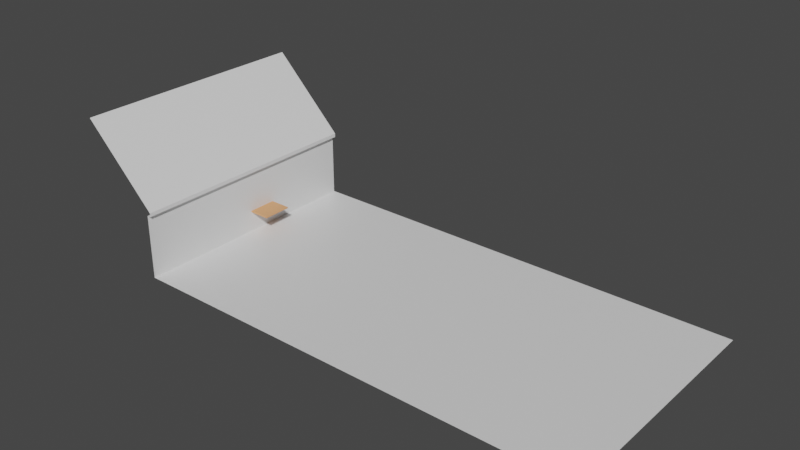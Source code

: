 # Source: Table.blend  (saved by Blender 2.93.20; exported with 4.5.12 LTS)
import bpy
from mathutils import Matrix  # noqa: F401  (used for matrix-valued properties, if any)

bpy.ops.wm.read_factory_settings(use_empty=True)
scene = bpy.context.scene
scene.name = 'Scene'

# ---- collections
col_collection = bpy.data.collections.new('Collection'); scene.collection.children.link(col_collection)

# ---- materials (node trees are filled in below, after node groups)
mat_material_001 = bpy.data.materials.new('Material.001')
mat_material_001.use_transparent_shadow = False
mat_material_001.diffuse_color = (0.7991, 0.3663, 0.159, 1.0)
mat_material = bpy.data.materials.new('Material')
mat_material.alpha_threshold = 0.0
mat_material.use_transparent_shadow = False
mat_material.line_color = (0.0, 0.0, 0.0, 1.0)

# ---- material node trees
mat_material_001.use_nodes = True; mat_material_001.node_tree.nodes.clear()
_N = mat_material_001.node_tree.nodes; _L = mat_material_001.node_tree.links
n0 = _N.new('ShaderNodeOutputMaterial'); n0.name = 'Material Output'; n0.location = (300, 300)
n1 = _N.new('ShaderNodeBsdfPrincipled'); n1.name = 'Principled BSDF'; n1.location = (10, 300)
n1.distribution = 'GGX'
n1.subsurface_method = 'BURLEY'
n1.inputs[0].default_value = (0.8, 0.3662, 0.1596, 1.0)
n1.inputs[3].default_value = 1.45
n1.inputs[27].default_value = (0.0, 0.0, 0.0, 1.0)
n1.inputs[28].default_value = 1.0
_L.new(n1.outputs[0], n0.inputs[0])
n0.is_active_output = True
mat_material.use_nodes = True; mat_material.node_tree.nodes.clear()
_N = mat_material.node_tree.nodes; _L = mat_material.node_tree.links
n0 = _N.new('ShaderNodeOutputMaterial'); n0.name = 'Material Output'; n0.location = (300, 300)
n1 = _N.new('ShaderNodeBsdfPrincipled'); n1.name = 'Principled BSDF'; n1.location = (10, 300)
n1.distribution = 'GGX'
n1.subsurface_method = 'BURLEY'
n1.inputs[2].default_value = 0.4
n1.inputs[3].default_value = 1.45
n1.inputs[27].default_value = (0.0, 0.0, 0.0, 1.0)
n1.inputs[28].default_value = 1.0
_L.new(n1.outputs[0], n0.inputs[0])
n0.is_active_output = True

# ---- world
world_world = bpy.data.worlds.new('World'); scene.world = world_world
world_world.use_nodes = True; world_world.node_tree.nodes.clear()
_N = world_world.node_tree.nodes; _L = world_world.node_tree.links
n0 = _N.new('ShaderNodeOutputWorld'); n0.name = 'World Output'; n0.location = (300, 300)
n1 = _N.new('ShaderNodeBackground'); n1.name = 'Background'; n1.location = (10, 300)
n1.inputs[0].default_value = (0.05088, 0.05088, 0.05088, 1.0)
_L.new(n1.outputs[0], n0.inputs[0])
n0.is_active_output = True
world_world.color = (0.05088, 0.05088, 0.05088)
world_world.use_sun_shadow = False
world_world.sun_shadow_jitter_overblur = 0.0

# ---- meshes
me_table = bpy.data.meshes.new('Table')
me_table.from_pydata([(0.0, 0.0, 0.0), (0.0, -0.7112, 0.0), (0.9652, -0.7112, 0.0), (0.9652, 2.98e-08, 0.0), (0.9652, 2.98e-08, -0.0381), (0.9652, -0.7112, -0.0381), (0.0, -0.7112, -0.0381), (0.0, 0.0, -0.0381)], [], [(0, 1, 2), (0, 2, 3), (4, 3, 2), (4, 2, 5), (5, 2, 1), (5, 1, 6), (6, 7, 4), (6, 4, 5), (7, 0, 3), (7, 3, 4), (6, 1, 0), (6, 0, 7)])
me_table.materials.append(mat_material_001)
me_table.use_remesh_fix_poles = True
me_table.use_remesh_preserve_attributes = False
me_table.use_mirror_vertex_groups = False
me_table.update()
me_plane_001 = bpy.data.meshes.new('Plane.001')
me_plane_001.from_pydata([(4.557, 5.96e-08, -0.7112), (-3.443, -5.96e-08, -0.7112), (4.557, 5.96e-08, 1.384), (-3.443, -5.96e-08, 1.384), (4.557, 0.125, 1.384), (-3.443, 0.125, 1.384), (4.557, 0.125, 1.509), (-3.443, 0.125, 1.509), (4.557, -2.275, 3.909), (-3.443, -2.275, 3.909)], [], [(0, 1, 3, 2), (2, 3, 5, 4), (4, 5, 7, 6), (6, 7, 9, 8)])
_uv = me_plane_001.uv_layers.new(name='UVMap')
_uv.uv.foreach_set('vector', [0.0, 0.0, 1.0, 0.0, 1.0, 1.0, 0.0, 1.0, 0.0, 1.0, 1.0, 1.0, 1.0, 1.0, 0.0, 1.0, 0.0, 1.0, 1.0, 1.0, 1.0, 1.0, 0.0, 1.0, 0.0, 1.0, 1.0, 1.0, 1.0, 1.0, 0.0, 1.0])
me_plane_001.materials.append(mat_material)
me_plane_001.use_remesh_fix_poles = True
me_plane_001.use_remesh_preserve_attributes = False
me_plane_001.use_mirror_vertex_groups = False
me_plane_001.update()
me_plane_002 = bpy.data.meshes.new('Plane.002')
me_plane_002.from_pydata([(4.557, 5.96e-08, -0.7112), (-3.443, -5.96e-08, -0.7112), (4.557, 15.0, -0.7112), (-3.443, 15.0, -0.7112)], [], [(1, 0, 2, 3)])
_uv = me_plane_002.uv_layers.new(name='UVMap')
_uv.uv.foreach_set('vector', [0.0, 0.0, 0.0, 0.0, 0.0, 0.0, 0.0, 0.0])
me_plane_002.materials.append(mat_material)
me_plane_002.use_remesh_fix_poles = True
me_plane_002.use_remesh_preserve_attributes = False
me_plane_002.use_mirror_vertex_groups = False
me_plane_002.update()

# ---- objects
ob_table = bpy.data.objects.new('Table', me_table)
ob_wall = bpy.data.objects.new('Wall', me_plane_001)
ob_wall_001 = bpy.data.objects.new('Wall.001', me_plane_002)

# ---- transforms, parenting, visibility, modifiers, constraints
ob_table.location = (0.17, 0.29, 0.0)
ob_table.rotation_euler = (0.0, -0.0, 4.712)
ob_table.lineart.crease_threshold = 0.0
ob_wall.location = (-0.5412, -0.1856, 0.0)
ob_wall.rotation_euler = (0.0, -0.0, 4.712)
ob_wall.lineart.crease_threshold = 0.0
ob_wall_001.location = (-0.5412, -0.1856, 0.0)
ob_wall_001.rotation_euler = (0.0, -0.0, 4.712)
ob_wall_001.lineart.crease_threshold = 0.0

# ---- collection membership
col_collection.objects.link(ob_table)
col_collection.objects.link(ob_wall)
col_collection.objects.link(ob_wall_001)

# ---- scene / render settings (as saved in the file)
scene.frame_start = 1; scene.frame_end = 250; scene.frame_set(1)
scene.render.engine = 'BLENDER_EEVEE_NEXT'
scene.cycles.use_denoising = False
scene.cycles.samples = 128
scene.cycles.sampling_pattern = 'TABULATED_SOBOL'
scene.cycles.use_adaptive_sampling = False
scene.cycles.use_light_tree = False
scene.view_settings.view_transform = 'Filmic'
bpy.context.view_layer.update()

# ---- added for rendering (the .blend has no active camera and no usable light): camera, sun
cam_auto = bpy.data.cameras.new('AutoCamera')
cam_auto.lens = 50.0
cam_auto.sensor_width = 36.0
cam_auto.clip_end = 1000.0
ob_auto_camera = bpy.data.objects.new('AutoCamera', cam_auto)
scene.collection.objects.link(ob_auto_camera)
ob_auto_camera.location = (23.9466, -22.4928, 16.0993)
ob_auto_camera.rotation_euler = (1.09748, -7.21219e-08, 0.694738)
scene.camera = ob_auto_camera
light_auto_sun = bpy.data.lights.new('AutoSun', 'SUN')
light_auto_sun.energy = 3.0
light_auto_sun.angle = 0.0523599
ob_auto_sun = bpy.data.objects.new('AutoSun', light_auto_sun)
scene.collection.objects.link(ob_auto_sun)
ob_auto_sun.rotation_euler = (0.872665, 0.174533, 0.523599)
bpy.context.view_layer.update()
